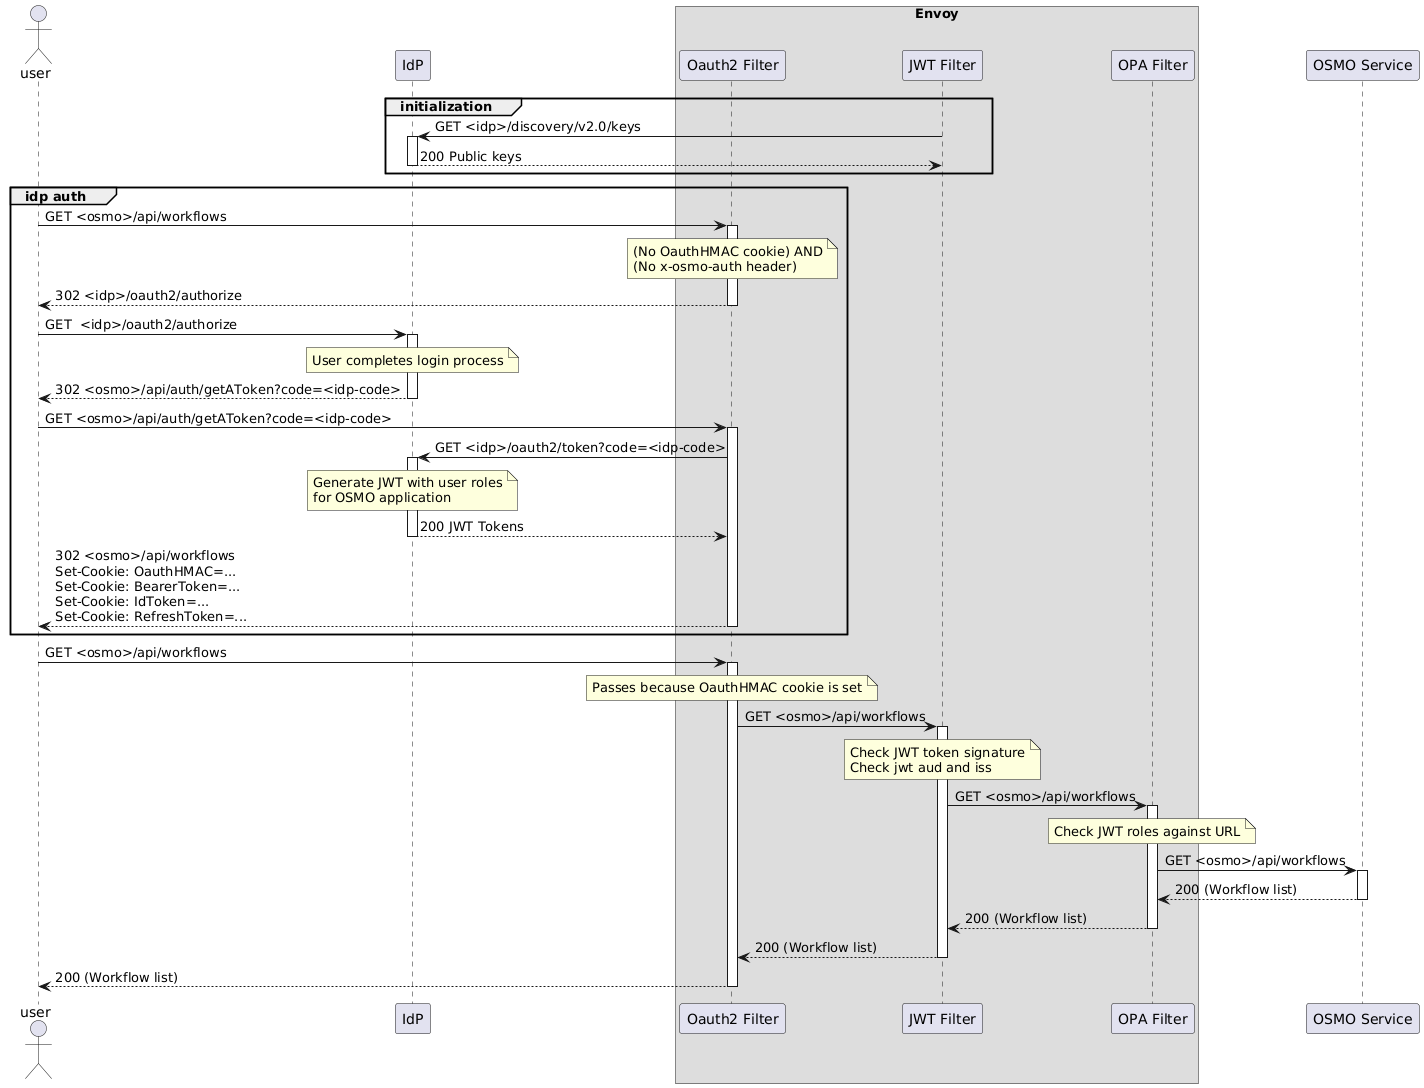

The diagram above was rendered by PlantUML. Its source (embedded in the PNG):
@startuml
actor user
participant idp as "IdP"
box Envoy
participant oauth as "Oauth2 Filter"
participant jwt as "JWT Filter"
participant opa as "OPA Filter"
endbox

participant osmo as "OSMO Service"
autoactivate on

group initialization
idp <-  jwt: GET <idp>/discovery/v2.0/keys
idp --> jwt: 200 Public keys
end

group idp auth
    user -> oauth: GET <osmo>/api/workflows
    note over oauth: (No OauthHMAC cookie) AND\n(No x-osmo-auth header)
    user <-- oauth: 302 <idp>/oauth2/authorize
    user -> idp: GET  <idp>/oauth2/authorize
    note over idp: User completes login process
    user <-- idp: 302 <osmo>/api/auth/getAToken?code=<idp-code>
    user -> oauth: GET <osmo>/api/auth/getAToken?code=<idp-code>
    oauth -> idp: GET <idp>/oauth2/token?code=<idp-code>
    note over idp: Generate JWT with user roles\nfor OSMO application
    oauth <-- idp: 200 JWT Tokens
    user <-- oauth: 302 <osmo>/api/workflows\nSet-Cookie: OauthHMAC=...\nSet-Cookie: BearerToken=...\nSet-Cookie: IdToken=...\nSet-Cookie: RefreshToken=...
end

user -> oauth: GET <osmo>/api/workflows
note over oauth: Passes because OauthHMAC cookie is set
oauth -> jwt: GET <osmo>/api/workflows
note over jwt: Check JWT token signature\nCheck jwt aud and iss
jwt -> opa: GET <osmo>/api/workflows
note over opa: Check JWT roles against URL
opa -> osmo: GET <osmo>/api/workflows
opa <-- osmo: 200 (Workflow list)
jwt <-- opa: 200 (Workflow list)
oauth <-- jwt: 200 (Workflow list)
user <-- oauth: 200 (Workflow list)
@enduml